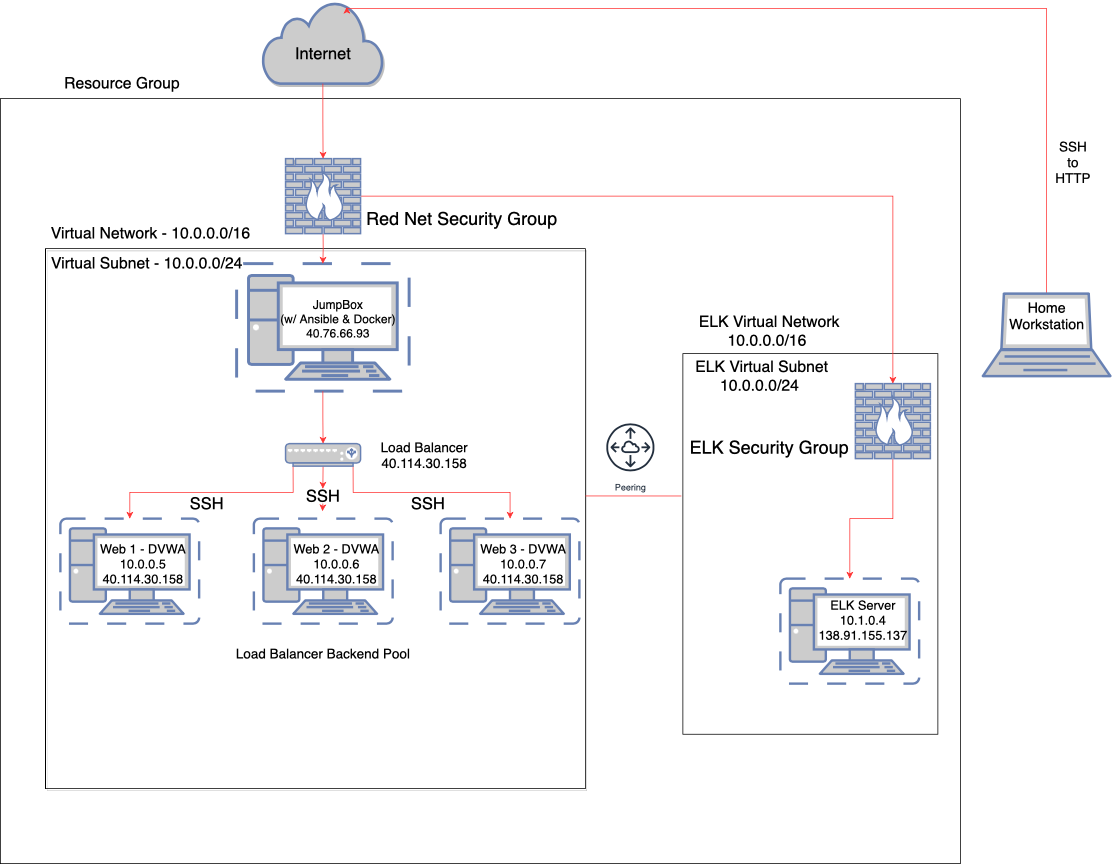

The diagram above was exported from draw.io. Its source (the exported page's mxGraphModel, read from the mxfile embedded in the PNG):
<mxGraphModel dx="1892" dy="1290" grid="1" gridSize="10" guides="1" tooltips="1" connect="1" arrows="1" fold="1" page="1" pageScale="1" pageWidth="1100" pageHeight="850" math="0" shadow="0">
  <root>
    <mxCell id="O6uEEgRcv8njWelvE70W-0" />
    <mxCell id="O6uEEgRcv8njWelvE70W-1" parent="O6uEEgRcv8njWelvE70W-0" />
    <mxCell id="EXAtrcGiTtzkgLIlpfEr-17" value="" style="rounded=0;whiteSpace=wrap;html=1;fillColor=none;" vertex="1" parent="O6uEEgRcv8njWelvE70W-1">
      <mxGeometry x="120" y="160" width="1280" height="1020" as="geometry" />
    </mxCell>
    <mxCell id="EXAtrcGiTtzkgLIlpfEr-38" value="" style="rounded=0;whiteSpace=wrap;html=1;fillColor=none;" vertex="1" parent="O6uEEgRcv8njWelvE70W-1">
      <mxGeometry x="1030" y="500" width="340" height="507.5" as="geometry" />
    </mxCell>
    <mxCell id="KR--QDWdfMfVEwrfQmX2-48" value="" style="rounded=0;whiteSpace=wrap;html=1;shadow=1;fillColor=none;" parent="O6uEEgRcv8njWelvE70W-1" vertex="1">
      <mxGeometry x="180" y="360" width="720" height="720" as="geometry" />
    </mxCell>
    <mxCell id="KR--QDWdfMfVEwrfQmX2-24" value="&lt;font style=&quot;font-size: 21px&quot;&gt;Resource Group&lt;/font&gt;" style="text;html=1;resizable=0;autosize=1;align=center;verticalAlign=middle;points=[];fillColor=none;strokeColor=none;rounded=0;" parent="O6uEEgRcv8njWelvE70W-1" vertex="1">
      <mxGeometry x="197" y="130" width="170" height="20" as="geometry" />
    </mxCell>
    <mxCell id="KR--QDWdfMfVEwrfQmX2-41" value="&lt;font style=&quot;font-size: 21px&quot;&gt;Virtual Subnet - 10.0.0.0/24&amp;nbsp;&lt;/font&gt;" style="text;html=1;resizable=0;autosize=1;align=center;verticalAlign=middle;points=[];fillColor=none;strokeColor=none;rounded=0;shadow=1;" parent="O6uEEgRcv8njWelvE70W-1" vertex="1">
      <mxGeometry x="178" y="370" width="280" height="20" as="geometry" />
    </mxCell>
    <mxCell id="KR--QDWdfMfVEwrfQmX2-42" value="&lt;font style=&quot;font-size: 21px&quot;&gt;Virtual Network - 10.0.0.0/16&amp;nbsp;&lt;/font&gt;" style="text;html=1;resizable=0;autosize=1;align=center;verticalAlign=middle;points=[];fillColor=none;strokeColor=none;rounded=0;shadow=1;" parent="O6uEEgRcv8njWelvE70W-1" vertex="1">
      <mxGeometry x="178" y="330" width="290" height="20" as="geometry" />
    </mxCell>
    <mxCell id="KR--QDWdfMfVEwrfQmX2-54" value="" style="group" parent="O6uEEgRcv8njWelvE70W-1" vertex="1" connectable="0">
      <mxGeometry x="470" y="30" width="160" height="110" as="geometry" />
    </mxCell>
    <mxCell id="KR--QDWdfMfVEwrfQmX2-52" value="" style="html=1;outlineConnect=0;fillColor=#CCCCCC;strokeColor=#6881B3;gradientColor=none;gradientDirection=north;strokeWidth=2;shape=mxgraph.networks.cloud;fontColor=#ffffff;shadow=1;" parent="KR--QDWdfMfVEwrfQmX2-54" vertex="1">
      <mxGeometry width="160" height="110" as="geometry" />
    </mxCell>
    <mxCell id="KR--QDWdfMfVEwrfQmX2-53" value="&lt;font style=&quot;font-size: 22px&quot;&gt;Internet&lt;/font&gt;" style="text;html=1;resizable=0;autosize=1;align=center;verticalAlign=middle;points=[];fillColor=none;strokeColor=none;rounded=0;shadow=1;" parent="KR--QDWdfMfVEwrfQmX2-54" vertex="1">
      <mxGeometry x="35" y="60" width="90" height="20" as="geometry" />
    </mxCell>
    <mxCell id="KR--QDWdfMfVEwrfQmX2-64" style="edgeStyle=orthogonalEdgeStyle;rounded=0;orthogonalLoop=1;jettySize=auto;html=1;exitX=0.1;exitY=1;exitDx=0;exitDy=0;exitPerimeter=0;strokeColor=#FF3333;" parent="O6uEEgRcv8njWelvE70W-1" source="KR--QDWdfMfVEwrfQmX2-1" target="KR--QDWdfMfVEwrfQmX2-28" edge="1">
      <mxGeometry relative="1" as="geometry" />
    </mxCell>
    <mxCell id="KR--QDWdfMfVEwrfQmX2-65" style="edgeStyle=orthogonalEdgeStyle;rounded=0;orthogonalLoop=1;jettySize=auto;html=1;exitX=0.5;exitY=1;exitDx=0;exitDy=0;exitPerimeter=0;entryX=0.5;entryY=0;entryDx=0;entryDy=0;entryPerimeter=0;strokeColor=#FF3333;" parent="O6uEEgRcv8njWelvE70W-1" source="EXAtrcGiTtzkgLIlpfEr-14" edge="1">
      <mxGeometry relative="1" as="geometry">
        <mxPoint x="549.5" y="710" as="targetPoint" />
      </mxGeometry>
    </mxCell>
    <mxCell id="KR--QDWdfMfVEwrfQmX2-67" value="&lt;font style=&quot;font-size: 18px&quot;&gt;Load Balancer Backend Pool&lt;/font&gt;" style="text;html=1;resizable=0;autosize=1;align=center;verticalAlign=middle;points=[];fillColor=none;strokeColor=none;rounded=0;shadow=1;" parent="O6uEEgRcv8njWelvE70W-1" vertex="1">
      <mxGeometry x="425" y="890" width="250" height="20" as="geometry" />
    </mxCell>
    <mxCell id="KR--QDWdfMfVEwrfQmX2-80" style="edgeStyle=orthogonalEdgeStyle;rounded=0;orthogonalLoop=1;jettySize=auto;html=1;exitX=0.5;exitY=0;exitDx=0;exitDy=0;exitPerimeter=0;entryX=0.7;entryY=0.07;entryDx=0;entryDy=0;entryPerimeter=0;strokeColor=#FF3333;" parent="O6uEEgRcv8njWelvE70W-1" source="KR--QDWdfMfVEwrfQmX2-0" target="KR--QDWdfMfVEwrfQmX2-52" edge="1">
      <mxGeometry relative="1" as="geometry">
        <Array as="points">
          <mxPoint x="1515" y="40" />
          <mxPoint x="582" y="40" />
        </Array>
      </mxGeometry>
    </mxCell>
    <mxCell id="KR--QDWdfMfVEwrfQmX2-81" value="&lt;font size=&quot;4&quot;&gt;SSH&lt;br&gt;to&lt;br&gt;HTTP&lt;br&gt;&lt;/font&gt;" style="text;html=1;resizable=0;autosize=1;align=center;verticalAlign=middle;points=[];fillColor=none;strokeColor=none;rounded=0;shadow=1;" parent="O6uEEgRcv8njWelvE70W-1" vertex="1">
      <mxGeometry x="1520" y="220" width="60" height="50" as="geometry" />
    </mxCell>
    <mxCell id="KR--QDWdfMfVEwrfQmX2-82" style="edgeStyle=orthogonalEdgeStyle;rounded=0;orthogonalLoop=1;jettySize=auto;html=1;exitX=0.5;exitY=1;exitDx=0;exitDy=0;exitPerimeter=0;entryX=0.5;entryY=0;entryDx=0;entryDy=0;entryPerimeter=0;strokeColor=#FF3333;" parent="O6uEEgRcv8njWelvE70W-1" source="KR--QDWdfMfVEwrfQmX2-52" target="KR--QDWdfMfVEwrfQmX2-50" edge="1">
      <mxGeometry relative="1" as="geometry" />
    </mxCell>
    <mxCell id="FXs0K-nyNJy8PfQ9I8HM-0" value="" style="group" vertex="1" connectable="0" parent="O6uEEgRcv8njWelvE70W-1">
      <mxGeometry x="200" y="720" width="185" height="140" as="geometry" />
    </mxCell>
    <mxCell id="KR--QDWdfMfVEwrfQmX2-28" value="" style="fontColor=#0066CC;verticalAlign=top;verticalLabelPosition=bottom;labelPosition=center;align=center;html=1;outlineConnect=0;fillColor=#CCCCCC;strokeColor=#6881B3;gradientColor=none;gradientDirection=north;strokeWidth=2;shape=mxgraph.networks.virtual_pc;" parent="FXs0K-nyNJy8PfQ9I8HM-0" vertex="1">
      <mxGeometry width="185" height="140" as="geometry" />
    </mxCell>
    <mxCell id="KR--QDWdfMfVEwrfQmX2-10" value="&lt;font style=&quot;font-size: 17px&quot;&gt;Web 1 - DVWA&lt;br&gt;10.0.0.5&lt;br&gt;40.114.30.158&lt;br&gt;&lt;/font&gt;" style="text;html=1;resizable=0;autosize=1;align=center;verticalAlign=middle;points=[];fillColor=none;strokeColor=none;rounded=0;" parent="FXs0K-nyNJy8PfQ9I8HM-0" vertex="1">
      <mxGeometry x="45" y="35.002222222222144" width="130" height="50" as="geometry" />
    </mxCell>
    <mxCell id="FXs0K-nyNJy8PfQ9I8HM-1" value="" style="group" vertex="1" connectable="0" parent="O6uEEgRcv8njWelvE70W-1">
      <mxGeometry x="707" y="720" width="185" height="140" as="geometry" />
    </mxCell>
    <mxCell id="FXs0K-nyNJy8PfQ9I8HM-2" value="" style="fontColor=#0066CC;verticalAlign=top;verticalLabelPosition=bottom;labelPosition=center;align=center;html=1;outlineConnect=0;fillColor=#CCCCCC;strokeColor=#6881B3;gradientColor=none;gradientDirection=north;strokeWidth=2;shape=mxgraph.networks.virtual_pc;" vertex="1" parent="FXs0K-nyNJy8PfQ9I8HM-1">
      <mxGeometry width="185" height="140" as="geometry" />
    </mxCell>
    <mxCell id="FXs0K-nyNJy8PfQ9I8HM-3" value="&lt;font style=&quot;font-size: 17px&quot;&gt;Web 3 - DVWA&lt;br&gt;10.0.0.7&lt;br&gt;40.114.30.158&lt;br&gt;&lt;/font&gt;" style="text;html=1;resizable=0;autosize=1;align=center;verticalAlign=middle;points=[];fillColor=none;strokeColor=none;rounded=0;" vertex="1" parent="FXs0K-nyNJy8PfQ9I8HM-1">
      <mxGeometry x="45" y="35.002222222222144" width="130" height="50" as="geometry" />
    </mxCell>
    <mxCell id="FXs0K-nyNJy8PfQ9I8HM-4" value="" style="group" vertex="1" connectable="0" parent="O6uEEgRcv8njWelvE70W-1">
      <mxGeometry x="458" y="720" width="185" height="140" as="geometry" />
    </mxCell>
    <mxCell id="FXs0K-nyNJy8PfQ9I8HM-5" value="" style="fontColor=#0066CC;verticalAlign=top;verticalLabelPosition=bottom;labelPosition=center;align=center;html=1;outlineConnect=0;fillColor=#CCCCCC;strokeColor=#6881B3;gradientColor=none;gradientDirection=north;strokeWidth=2;shape=mxgraph.networks.virtual_pc;" vertex="1" parent="FXs0K-nyNJy8PfQ9I8HM-4">
      <mxGeometry width="185" height="140" as="geometry" />
    </mxCell>
    <mxCell id="FXs0K-nyNJy8PfQ9I8HM-6" value="&lt;font style=&quot;font-size: 17px&quot;&gt;Web 2 - DVWA&lt;br&gt;10.0.0.6&lt;br&gt;40.114.30.158&lt;br&gt;&lt;/font&gt;" style="text;html=1;resizable=0;autosize=1;align=center;verticalAlign=middle;points=[];fillColor=none;strokeColor=none;rounded=0;" vertex="1" parent="FXs0K-nyNJy8PfQ9I8HM-4">
      <mxGeometry x="45" y="35.002222222222144" width="130" height="50" as="geometry" />
    </mxCell>
    <mxCell id="FXs0K-nyNJy8PfQ9I8HM-7" value="" style="group" vertex="1" connectable="0" parent="O6uEEgRcv8njWelvE70W-1">
      <mxGeometry x="435" y="380" width="230" height="170" as="geometry" />
    </mxCell>
    <mxCell id="FXs0K-nyNJy8PfQ9I8HM-8" value="" style="fontColor=#0066CC;verticalAlign=top;verticalLabelPosition=bottom;labelPosition=center;align=center;html=1;outlineConnect=0;fillColor=#CCCCCC;strokeColor=#6881B3;gradientColor=none;gradientDirection=north;strokeWidth=2;shape=mxgraph.networks.virtual_pc;" vertex="1" parent="FXs0K-nyNJy8PfQ9I8HM-7">
      <mxGeometry width="230" height="170" as="geometry" />
    </mxCell>
    <mxCell id="FXs0K-nyNJy8PfQ9I8HM-9" value="&lt;font style=&quot;font-size: 16px&quot;&gt;JumpBox&lt;br&gt;(w/ Ansible &amp;amp; Docker)&lt;br&gt;40.76.66.93&lt;/font&gt;" style="text;html=1;resizable=0;autosize=1;align=center;verticalAlign=middle;points=[];fillColor=none;strokeColor=none;rounded=0;" vertex="1" parent="FXs0K-nyNJy8PfQ9I8HM-7">
      <mxGeometry x="50" y="50.002222222222144" width="170" height="50" as="geometry" />
    </mxCell>
    <mxCell id="FXs0K-nyNJy8PfQ9I8HM-11" style="edgeStyle=orthogonalEdgeStyle;rounded=0;orthogonalLoop=1;jettySize=auto;html=1;exitX=0.5;exitY=1;exitDx=0;exitDy=0;exitPerimeter=0;entryX=0.5;entryY=0;entryDx=0;entryDy=0;entryPerimeter=0;strokeColor=#FF3333;" edge="1" parent="O6uEEgRcv8njWelvE70W-1" source="KR--QDWdfMfVEwrfQmX2-50" target="FXs0K-nyNJy8PfQ9I8HM-8">
      <mxGeometry relative="1" as="geometry" />
    </mxCell>
    <mxCell id="EXAtrcGiTtzkgLIlpfEr-3" value="" style="group" vertex="1" connectable="0" parent="O6uEEgRcv8njWelvE70W-1">
      <mxGeometry x="1430" y="420" width="170" height="110" as="geometry" />
    </mxCell>
    <mxCell id="KR--QDWdfMfVEwrfQmX2-0" value="" style="fontColor=#0066CC;verticalAlign=top;verticalLabelPosition=bottom;labelPosition=center;align=center;html=1;outlineConnect=0;fillColor=#CCCCCC;strokeColor=#6881B3;gradientColor=none;gradientDirection=north;strokeWidth=2;shape=mxgraph.networks.laptop;" parent="EXAtrcGiTtzkgLIlpfEr-3" vertex="1">
      <mxGeometry width="170" height="110" as="geometry" />
    </mxCell>
    <mxCell id="KR--QDWdfMfVEwrfQmX2-16" value="&lt;font style=&quot;font-size: 19px&quot;&gt;Home&lt;br&gt;&lt;/font&gt;&lt;font style=&quot;font-size: 19px&quot;&gt;Workstation&lt;/font&gt;" style="text;html=1;resizable=0;autosize=1;align=center;verticalAlign=middle;points=[];fillColor=none;strokeColor=none;rounded=0;" parent="EXAtrcGiTtzkgLIlpfEr-3" vertex="1">
      <mxGeometry x="25.002307692307795" y="8.75" width="120" height="40" as="geometry" />
    </mxCell>
    <mxCell id="EXAtrcGiTtzkgLIlpfEr-13" value="&lt;font style=&quot;font-size: 22px&quot;&gt;SSH&lt;/font&gt;" style="text;html=1;resizable=0;autosize=1;align=center;verticalAlign=middle;points=[];fillColor=none;strokeColor=none;rounded=0;" vertex="1" parent="O6uEEgRcv8njWelvE70W-1">
      <mxGeometry x="365" y="690" width="60" height="20" as="geometry" />
    </mxCell>
    <mxCell id="EXAtrcGiTtzkgLIlpfEr-15" value="&lt;font style=&quot;font-size: 22px&quot;&gt;SSH&lt;/font&gt;" style="text;html=1;resizable=0;autosize=1;align=center;verticalAlign=middle;points=[];fillColor=none;strokeColor=none;rounded=0;" vertex="1" parent="O6uEEgRcv8njWelvE70W-1">
      <mxGeometry x="660" y="690" width="60" height="20" as="geometry" />
    </mxCell>
    <mxCell id="EXAtrcGiTtzkgLIlpfEr-14" value="&lt;font style=&quot;font-size: 22px&quot;&gt;SSH&lt;/font&gt;" style="text;html=1;resizable=0;autosize=1;align=center;verticalAlign=middle;points=[];fillColor=none;strokeColor=none;rounded=0;" vertex="1" parent="O6uEEgRcv8njWelvE70W-1">
      <mxGeometry x="520" y="680" width="60" height="20" as="geometry" />
    </mxCell>
    <mxCell id="EXAtrcGiTtzkgLIlpfEr-16" style="edgeStyle=orthogonalEdgeStyle;rounded=0;orthogonalLoop=1;jettySize=auto;html=1;exitX=0.5;exitY=1;exitDx=0;exitDy=0;exitPerimeter=0;entryX=0.5;entryY=0;entryDx=0;entryDy=0;entryPerimeter=0;strokeColor=#FF3333;" edge="1" parent="O6uEEgRcv8njWelvE70W-1" source="KR--QDWdfMfVEwrfQmX2-1" target="EXAtrcGiTtzkgLIlpfEr-14">
      <mxGeometry relative="1" as="geometry">
        <mxPoint x="550.25" y="650" as="sourcePoint" />
        <mxPoint x="549.5" y="710" as="targetPoint" />
      </mxGeometry>
    </mxCell>
    <mxCell id="EXAtrcGiTtzkgLIlpfEr-19" style="edgeStyle=orthogonalEdgeStyle;rounded=0;orthogonalLoop=1;jettySize=auto;html=1;exitX=0.9;exitY=1;exitDx=0;exitDy=0;exitPerimeter=0;strokeColor=#FF3333;" edge="1" parent="O6uEEgRcv8njWelvE70W-1" source="KR--QDWdfMfVEwrfQmX2-1" target="FXs0K-nyNJy8PfQ9I8HM-2">
      <mxGeometry relative="1" as="geometry" />
    </mxCell>
    <mxCell id="EXAtrcGiTtzkgLIlpfEr-20" style="edgeStyle=orthogonalEdgeStyle;rounded=0;orthogonalLoop=1;jettySize=auto;html=1;exitX=0.5;exitY=1;exitDx=0;exitDy=0;exitPerimeter=0;entryX=0.5;entryY=0;entryDx=0;entryDy=0;entryPerimeter=0;strokeColor=#FF3333;" edge="1" parent="O6uEEgRcv8njWelvE70W-1" source="FXs0K-nyNJy8PfQ9I8HM-8" target="KR--QDWdfMfVEwrfQmX2-1">
      <mxGeometry relative="1" as="geometry" />
    </mxCell>
    <mxCell id="EXAtrcGiTtzkgLIlpfEr-21" value="" style="group" vertex="1" connectable="0" parent="O6uEEgRcv8njWelvE70W-1">
      <mxGeometry x="500.25" y="615" width="249.75" height="40" as="geometry" />
    </mxCell>
    <mxCell id="KR--QDWdfMfVEwrfQmX2-1" value="" style="fontColor=#0066CC;verticalAlign=top;verticalLabelPosition=bottom;labelPosition=center;align=center;html=1;outlineConnect=0;fillColor=#CCCCCC;strokeColor=#6881B3;gradientColor=none;gradientDirection=north;strokeWidth=2;shape=mxgraph.networks.load_balancer;" parent="EXAtrcGiTtzkgLIlpfEr-21" vertex="1">
      <mxGeometry y="5" width="100" height="30" as="geometry" />
    </mxCell>
    <mxCell id="KR--QDWdfMfVEwrfQmX2-58" value="&lt;font style=&quot;font-size: 18px&quot;&gt;Load Balancer&lt;br&gt;40.114.30.158&lt;br&gt;&lt;/font&gt;" style="text;html=1;resizable=0;autosize=1;align=center;verticalAlign=middle;points=[];fillColor=none;strokeColor=none;rounded=0;shadow=1;" parent="EXAtrcGiTtzkgLIlpfEr-21" vertex="1">
      <mxGeometry x="119.75" width="130" height="40" as="geometry" />
    </mxCell>
    <mxCell id="EXAtrcGiTtzkgLIlpfEr-35" style="edgeStyle=orthogonalEdgeStyle;rounded=0;orthogonalLoop=1;jettySize=auto;html=1;exitX=1;exitY=0.5;exitDx=0;exitDy=0;exitPerimeter=0;strokeColor=#FF3333;" edge="1" parent="O6uEEgRcv8njWelvE70W-1" source="KR--QDWdfMfVEwrfQmX2-50" target="EXAtrcGiTtzkgLIlpfEr-33">
      <mxGeometry relative="1" as="geometry" />
    </mxCell>
    <mxCell id="EXAtrcGiTtzkgLIlpfEr-37" value="" style="group" vertex="1" connectable="0" parent="O6uEEgRcv8njWelvE70W-1">
      <mxGeometry x="500.25" y="240" width="370" height="100" as="geometry" />
    </mxCell>
    <mxCell id="KR--QDWdfMfVEwrfQmX2-49" value="&lt;font style=&quot;font-size: 24px&quot;&gt;Red Net Security Group&lt;/font&gt;" style="text;html=1;resizable=0;autosize=1;align=center;verticalAlign=middle;points=[];fillColor=none;strokeColor=none;rounded=0;" parent="EXAtrcGiTtzkgLIlpfEr-37" vertex="1">
      <mxGeometry x="100" y="70" width="270" height="20" as="geometry" />
    </mxCell>
    <mxCell id="KR--QDWdfMfVEwrfQmX2-50" value="" style="fontColor=#0066CC;verticalAlign=top;verticalLabelPosition=bottom;labelPosition=center;align=center;html=1;outlineConnect=0;fillColor=#CCCCCC;strokeColor=#6881B3;gradientColor=none;gradientDirection=north;strokeWidth=2;shape=mxgraph.networks.firewall;shadow=1;" parent="EXAtrcGiTtzkgLIlpfEr-37" vertex="1">
      <mxGeometry width="100" height="100" as="geometry" />
    </mxCell>
    <mxCell id="EXAtrcGiTtzkgLIlpfEr-39" value="&lt;font style=&quot;font-size: 21px&quot;&gt;ELK Virtual Network&lt;br&gt;10.0.0.0/16&amp;nbsp;&lt;/font&gt;" style="text;html=1;resizable=0;autosize=1;align=center;verticalAlign=middle;points=[];fillColor=none;strokeColor=none;rounded=0;shadow=1;" vertex="1" parent="O6uEEgRcv8njWelvE70W-1">
      <mxGeometry x="1045" y="450" width="200" height="40" as="geometry" />
    </mxCell>
    <mxCell id="EXAtrcGiTtzkgLIlpfEr-41" value="&lt;font style=&quot;font-size: 21px&quot;&gt;ELK Virtual Subnet&lt;br&gt;10.0.0.0/24&amp;nbsp;&lt;/font&gt;" style="text;html=1;resizable=0;autosize=1;align=center;verticalAlign=middle;points=[];fillColor=none;strokeColor=none;rounded=0;shadow=1;" vertex="1" parent="O6uEEgRcv8njWelvE70W-1">
      <mxGeometry x="1040" y="510" width="190" height="40" as="geometry" />
    </mxCell>
    <mxCell id="EXAtrcGiTtzkgLIlpfEr-32" value="&lt;font style=&quot;font-size: 24px&quot;&gt;ELK Security Group&lt;/font&gt;" style="text;html=1;resizable=0;autosize=1;align=center;verticalAlign=middle;points=[];fillColor=none;strokeColor=none;rounded=0;" vertex="1" parent="O6uEEgRcv8njWelvE70W-1">
      <mxGeometry x="1030" y="615" width="230" height="20" as="geometry" />
    </mxCell>
    <mxCell id="EXAtrcGiTtzkgLIlpfEr-46" style="edgeStyle=orthogonalEdgeStyle;rounded=0;orthogonalLoop=1;jettySize=auto;html=1;exitX=0.5;exitY=1;exitDx=0;exitDy=0;exitPerimeter=0;strokeColor=#FF3333;" edge="1" parent="O6uEEgRcv8njWelvE70W-1" source="EXAtrcGiTtzkgLIlpfEr-33" target="EXAtrcGiTtzkgLIlpfEr-1">
      <mxGeometry relative="1" as="geometry" />
    </mxCell>
    <mxCell id="EXAtrcGiTtzkgLIlpfEr-33" value="" style="fontColor=#0066CC;verticalAlign=top;verticalLabelPosition=bottom;labelPosition=center;align=center;html=1;outlineConnect=0;fillColor=#CCCCCC;strokeColor=#6881B3;gradientColor=none;gradientDirection=north;strokeWidth=2;shape=mxgraph.networks.firewall;shadow=1;" vertex="1" parent="O6uEEgRcv8njWelvE70W-1">
      <mxGeometry x="1260" y="540" width="100" height="100" as="geometry" />
    </mxCell>
    <mxCell id="EXAtrcGiTtzkgLIlpfEr-42" value="" style="group" vertex="1" connectable="0" parent="O6uEEgRcv8njWelvE70W-1">
      <mxGeometry x="1160" y="800" width="185" height="140" as="geometry" />
    </mxCell>
    <mxCell id="EXAtrcGiTtzkgLIlpfEr-1" value="" style="fontColor=#0066CC;verticalAlign=top;verticalLabelPosition=bottom;labelPosition=center;align=center;html=1;outlineConnect=0;fillColor=#CCCCCC;strokeColor=#6881B3;gradientColor=none;gradientDirection=north;strokeWidth=2;shape=mxgraph.networks.virtual_pc;" vertex="1" parent="EXAtrcGiTtzkgLIlpfEr-42">
      <mxGeometry width="185" height="140" as="geometry" />
    </mxCell>
    <mxCell id="EXAtrcGiTtzkgLIlpfEr-2" value="&lt;span style=&quot;font-size: 17px&quot;&gt;ELK Server&lt;br&gt;10.1.0.4&lt;br&gt;138.91.155.137&lt;br&gt;&lt;/span&gt;" style="text;html=1;resizable=0;autosize=1;align=center;verticalAlign=middle;points=[];fillColor=none;strokeColor=none;rounded=0;" vertex="1" parent="EXAtrcGiTtzkgLIlpfEr-42">
      <mxGeometry x="45" y="30.002222222222144" width="130" height="50" as="geometry" />
    </mxCell>
    <mxCell id="EXAtrcGiTtzkgLIlpfEr-48" value="" style="endArrow=none;html=1;strokeColor=#FF3333;entryX=-0.006;entryY=0.374;entryDx=0;entryDy=0;entryPerimeter=0;exitX=1;exitY=0.458;exitDx=0;exitDy=0;exitPerimeter=0;" edge="1" parent="O6uEEgRcv8njWelvE70W-1" source="KR--QDWdfMfVEwrfQmX2-48" target="EXAtrcGiTtzkgLIlpfEr-38">
      <mxGeometry width="50" height="50" relative="1" as="geometry">
        <mxPoint x="940" y="780" as="sourcePoint" />
        <mxPoint x="990" y="730" as="targetPoint" />
      </mxGeometry>
    </mxCell>
    <mxCell id="EXAtrcGiTtzkgLIlpfEr-49" value="Peering" style="outlineConnect=0;fontColor=#232F3E;gradientColor=none;strokeColor=#232F3E;fillColor=#ffffff;dashed=0;verticalLabelPosition=bottom;verticalAlign=top;align=center;html=1;fontSize=12;fontStyle=0;aspect=fixed;shape=mxgraph.aws4.resourceIcon;resIcon=mxgraph.aws4.peering;" vertex="1" parent="O6uEEgRcv8njWelvE70W-1">
      <mxGeometry x="920" y="585" width="80" height="80" as="geometry" />
    </mxCell>
  </root>
</mxGraphModel>